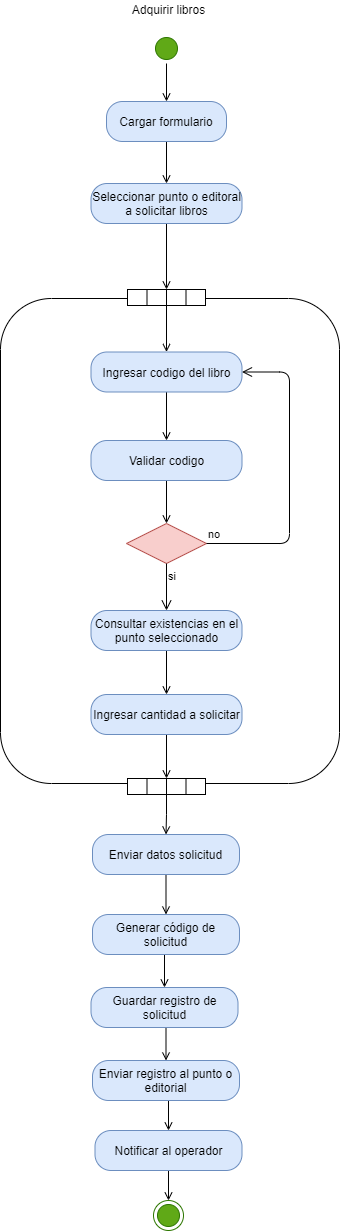

The diagram above was exported from draw.io. Its source (the exported page's mxGraphModel, read from the mxfile embedded in the PNG):
<mxGraphModel dx="1422" dy="794" grid="0" gridSize="10" guides="1" tooltips="1" connect="1" arrows="1" fold="1" page="1" pageScale="1" pageWidth="827" pageHeight="1169" math="0" shadow="0">
  <root>
    <mxCell id="0" />
    <mxCell id="1" parent="0" />
    <mxCell id="2" value="" style="rounded=1;whiteSpace=wrap;html=1;" vertex="1" parent="1">
      <mxGeometry x="1834" y="1095" width="339" height="485" as="geometry" />
    </mxCell>
    <mxCell id="3" style="edgeStyle=orthogonalEdgeStyle;rounded=0;orthogonalLoop=1;jettySize=auto;html=1;exitX=0.5;exitY=1;exitDx=0;exitDy=0;strokeColor=#000000;endArrow=open;endFill=0;" edge="1" source="4" target="7" parent="1">
      <mxGeometry relative="1" as="geometry" />
    </mxCell>
    <mxCell id="4" value="" style="ellipse;html=1;shape=startState;fillColor=#60a917;strokeColor=#2D7600;fontColor=#ffffff;" vertex="1" parent="1">
      <mxGeometry x="1985" y="830" width="30" height="30" as="geometry" />
    </mxCell>
    <mxCell id="5" value="Adquirir libros" style="text;html=1;align=center;verticalAlign=middle;resizable=0;points=[];autosize=1;strokeColor=none;" vertex="1" parent="1">
      <mxGeometry x="1960" y="797" width="83" height="18" as="geometry" />
    </mxCell>
    <mxCell id="6" style="edgeStyle=orthogonalEdgeStyle;rounded=0;orthogonalLoop=1;jettySize=auto;html=1;exitX=0.5;exitY=1;exitDx=0;exitDy=0;strokeColor=#000000;endArrow=open;endFill=0;" edge="1" source="7" target="9" parent="1">
      <mxGeometry relative="1" as="geometry" />
    </mxCell>
    <mxCell id="7" value="Cargar formulario" style="rounded=1;whiteSpace=wrap;html=1;arcSize=40;fillColor=#dae8fc;strokeColor=#6c8ebf;" vertex="1" parent="1">
      <mxGeometry x="1940" y="898" width="120" height="40" as="geometry" />
    </mxCell>
    <mxCell id="8" style="edgeStyle=orthogonalEdgeStyle;rounded=0;orthogonalLoop=1;jettySize=auto;html=1;exitX=0.5;exitY=1;exitDx=0;exitDy=0;strokeColor=#000000;entryX=0.5;entryY=0;entryDx=0;entryDy=0;endArrow=open;endFill=0;" edge="1" source="9" target="16" parent="1">
      <mxGeometry relative="1" as="geometry">
        <mxPoint x="2027" y="1073" as="targetPoint" />
      </mxGeometry>
    </mxCell>
    <mxCell id="9" value="Seleccionar punto o editoral a solicitar libros" style="rounded=1;whiteSpace=wrap;html=1;arcSize=40;fillColor=#dae8fc;strokeColor=#6c8ebf;" vertex="1" parent="1">
      <mxGeometry x="1924.5" y="980" width="151" height="40" as="geometry" />
    </mxCell>
    <mxCell id="10" style="edgeStyle=orthogonalEdgeStyle;rounded=0;orthogonalLoop=1;jettySize=auto;html=1;exitX=0.5;exitY=1;exitDx=0;exitDy=0;entryX=0.5;entryY=0;entryDx=0;entryDy=0;endArrow=open;endFill=0;strokeColor=#000000;" edge="1" source="11" target="26" parent="1">
      <mxGeometry relative="1" as="geometry" />
    </mxCell>
    <mxCell id="11" value="Ingresar codigo del libro" style="rounded=1;whiteSpace=wrap;html=1;arcSize=40;fillColor=#dae8fc;strokeColor=#6c8ebf;" vertex="1" parent="1">
      <mxGeometry x="1924.5" y="1148.5" width="151" height="40" as="geometry" />
    </mxCell>
    <mxCell id="12" value="" style="rhombus;whiteSpace=wrap;html=1;fillColor=#f8cecc;strokeColor=#b85450;" vertex="1" parent="1">
      <mxGeometry x="1960" y="1320" width="80" height="40" as="geometry" />
    </mxCell>
    <mxCell id="13" value="no" style="edgeStyle=orthogonalEdgeStyle;html=1;align=left;verticalAlign=bottom;endArrow=open;endSize=8;entryX=1;entryY=0.5;entryDx=0;entryDy=0;" edge="1" source="12" target="11" parent="1">
      <mxGeometry x="-1" relative="1" as="geometry">
        <mxPoint x="2061" y="1164.5" as="targetPoint" />
        <Array as="points">
          <mxPoint x="2123" y="1340" />
          <mxPoint x="2123" y="1169" />
        </Array>
      </mxGeometry>
    </mxCell>
    <mxCell id="14" value="si" style="edgeStyle=orthogonalEdgeStyle;html=1;align=left;verticalAlign=top;endArrow=open;endSize=8;entryX=0.5;entryY=0;entryDx=0;entryDy=0;" edge="1" source="12" target="28" parent="1">
      <mxGeometry x="-1" relative="1" as="geometry">
        <mxPoint x="1910" y="1331" as="targetPoint" />
      </mxGeometry>
    </mxCell>
    <mxCell id="15" style="edgeStyle=orthogonalEdgeStyle;rounded=0;orthogonalLoop=1;jettySize=auto;html=1;exitX=0.5;exitY=1;exitDx=0;exitDy=0;entryX=0.5;entryY=0;entryDx=0;entryDy=0;endArrow=open;endFill=0;strokeColor=#000000;" edge="1" source="16" target="11" parent="1">
      <mxGeometry relative="1" as="geometry" />
    </mxCell>
    <mxCell id="16" value="" style="rounded=0;whiteSpace=wrap;html=1;" vertex="1" parent="1">
      <mxGeometry x="1961" y="1086" width="78" height="16" as="geometry" />
    </mxCell>
    <mxCell id="17" value="" style="endArrow=none;html=1;strokeColor=#000000;exitX=0.25;exitY=1;exitDx=0;exitDy=0;entryX=0.25;entryY=0;entryDx=0;entryDy=0;" edge="1" source="16" target="16" parent="1">
      <mxGeometry width="50" height="50" relative="1" as="geometry">
        <mxPoint x="2098" y="1138" as="sourcePoint" />
        <mxPoint x="2148" y="1088" as="targetPoint" />
      </mxGeometry>
    </mxCell>
    <mxCell id="18" style="edgeStyle=orthogonalEdgeStyle;rounded=0;orthogonalLoop=1;jettySize=auto;html=1;exitX=0.5;exitY=1;exitDx=0;exitDy=0;entryX=0.5;entryY=0;entryDx=0;entryDy=0;strokeColor=#000000;endArrow=none;endFill=0;" edge="1" source="16" target="16" parent="1">
      <mxGeometry relative="1" as="geometry" />
    </mxCell>
    <mxCell id="19" style="edgeStyle=orthogonalEdgeStyle;rounded=0;orthogonalLoop=1;jettySize=auto;html=1;exitX=0.75;exitY=1;exitDx=0;exitDy=0;entryX=0.75;entryY=0;entryDx=0;entryDy=0;endArrow=none;endFill=0;strokeColor=#000000;" edge="1" source="16" target="16" parent="1">
      <mxGeometry relative="1" as="geometry" />
    </mxCell>
    <mxCell id="20" style="edgeStyle=orthogonalEdgeStyle;rounded=0;orthogonalLoop=1;jettySize=auto;html=1;exitX=0.5;exitY=1;exitDx=0;exitDy=0;entryX=0.5;entryY=0;entryDx=0;entryDy=0;endArrow=open;endFill=0;strokeColor=#000000;" edge="1" source="21" target="32" parent="1">
      <mxGeometry relative="1" as="geometry" />
    </mxCell>
    <mxCell id="21" value="" style="rounded=0;whiteSpace=wrap;html=1;" vertex="1" parent="1">
      <mxGeometry x="1961" y="1575" width="78" height="16" as="geometry" />
    </mxCell>
    <mxCell id="22" value="" style="endArrow=none;html=1;strokeColor=#000000;exitX=0.25;exitY=1;exitDx=0;exitDy=0;entryX=0.25;entryY=0;entryDx=0;entryDy=0;" edge="1" source="21" target="21" parent="1">
      <mxGeometry width="50" height="50" relative="1" as="geometry">
        <mxPoint x="2098" y="1627" as="sourcePoint" />
        <mxPoint x="2148" y="1577" as="targetPoint" />
      </mxGeometry>
    </mxCell>
    <mxCell id="23" style="edgeStyle=orthogonalEdgeStyle;rounded=0;orthogonalLoop=1;jettySize=auto;html=1;exitX=0.5;exitY=1;exitDx=0;exitDy=0;entryX=0.5;entryY=0;entryDx=0;entryDy=0;strokeColor=#000000;endArrow=none;endFill=0;" edge="1" source="21" target="21" parent="1">
      <mxGeometry relative="1" as="geometry" />
    </mxCell>
    <mxCell id="24" style="edgeStyle=orthogonalEdgeStyle;rounded=0;orthogonalLoop=1;jettySize=auto;html=1;exitX=0.75;exitY=1;exitDx=0;exitDy=0;entryX=0.75;entryY=0;entryDx=0;entryDy=0;endArrow=none;endFill=0;strokeColor=#000000;" edge="1" source="21" target="21" parent="1">
      <mxGeometry relative="1" as="geometry" />
    </mxCell>
    <mxCell id="25" style="edgeStyle=orthogonalEdgeStyle;rounded=0;orthogonalLoop=1;jettySize=auto;html=1;exitX=0.5;exitY=1;exitDx=0;exitDy=0;entryX=0.5;entryY=0;entryDx=0;entryDy=0;endArrow=open;endFill=0;strokeColor=#000000;" edge="1" source="26" target="12" parent="1">
      <mxGeometry relative="1" as="geometry" />
    </mxCell>
    <mxCell id="26" value="Validar codigo" style="rounded=1;whiteSpace=wrap;html=1;arcSize=40;fillColor=#dae8fc;strokeColor=#6c8ebf;" vertex="1" parent="1">
      <mxGeometry x="1924.5" y="1237" width="151" height="40" as="geometry" />
    </mxCell>
    <mxCell id="27" style="edgeStyle=orthogonalEdgeStyle;rounded=0;orthogonalLoop=1;jettySize=auto;html=1;exitX=0.5;exitY=1;exitDx=0;exitDy=0;entryX=0.5;entryY=0;entryDx=0;entryDy=0;endArrow=open;endFill=0;strokeColor=#000000;" edge="1" source="28" target="30" parent="1">
      <mxGeometry relative="1" as="geometry" />
    </mxCell>
    <mxCell id="28" value="Consultar existencias en el punto seleccionado" style="rounded=1;whiteSpace=wrap;html=1;arcSize=40;fillColor=#dae8fc;strokeColor=#6c8ebf;" vertex="1" parent="1">
      <mxGeometry x="1924.5" y="1407" width="151" height="40" as="geometry" />
    </mxCell>
    <mxCell id="29" style="edgeStyle=orthogonalEdgeStyle;rounded=0;orthogonalLoop=1;jettySize=auto;html=1;exitX=0.5;exitY=1;exitDx=0;exitDy=0;entryX=0.5;entryY=0;entryDx=0;entryDy=0;endArrow=open;endFill=0;strokeColor=#000000;" edge="1" source="30" target="21" parent="1">
      <mxGeometry relative="1" as="geometry" />
    </mxCell>
    <mxCell id="30" value="Ingresar cantidad a solicitar" style="rounded=1;whiteSpace=wrap;html=1;arcSize=40;fillColor=#dae8fc;strokeColor=#6c8ebf;" vertex="1" parent="1">
      <mxGeometry x="1924.5" y="1491" width="151" height="40" as="geometry" />
    </mxCell>
    <mxCell id="31" style="edgeStyle=orthogonalEdgeStyle;rounded=0;orthogonalLoop=1;jettySize=auto;html=1;exitX=0.5;exitY=1;exitDx=0;exitDy=0;entryX=0.5;entryY=0;entryDx=0;entryDy=0;endArrow=open;endFill=0;strokeColor=#000000;" edge="1" source="32" target="34" parent="1">
      <mxGeometry relative="1" as="geometry" />
    </mxCell>
    <mxCell id="32" value="Enviar datos solicitud" style="rounded=1;whiteSpace=wrap;html=1;arcSize=40;fillColor=#dae8fc;strokeColor=#6c8ebf;" vertex="1" parent="1">
      <mxGeometry x="1926" y="1631" width="147" height="40" as="geometry" />
    </mxCell>
    <mxCell id="33" style="edgeStyle=orthogonalEdgeStyle;rounded=0;orthogonalLoop=1;jettySize=auto;html=1;exitX=0.5;exitY=1;exitDx=0;exitDy=0;entryX=0.5;entryY=0;entryDx=0;entryDy=0;endArrow=open;endFill=0;strokeColor=#000000;" edge="1" source="34" target="36" parent="1">
      <mxGeometry relative="1" as="geometry" />
    </mxCell>
    <mxCell id="34" value="Generar código de solicitud" style="rounded=1;whiteSpace=wrap;html=1;arcSize=40;fillColor=#dae8fc;strokeColor=#6c8ebf;" vertex="1" parent="1">
      <mxGeometry x="1926" y="1711" width="147" height="40" as="geometry" />
    </mxCell>
    <mxCell id="35" style="edgeStyle=orthogonalEdgeStyle;rounded=0;orthogonalLoop=1;jettySize=auto;html=1;exitX=0.5;exitY=1;exitDx=0;exitDy=0;entryX=0.5;entryY=0;entryDx=0;entryDy=0;endArrow=open;endFill=0;strokeColor=#000000;" edge="1" source="36" target="38" parent="1">
      <mxGeometry relative="1" as="geometry" />
    </mxCell>
    <mxCell id="36" value="Guardar registro de solicitud" style="rounded=1;whiteSpace=wrap;html=1;arcSize=40;fillColor=#dae8fc;strokeColor=#6c8ebf;" vertex="1" parent="1">
      <mxGeometry x="1924.5" y="1784" width="147" height="40" as="geometry" />
    </mxCell>
    <mxCell id="37" style="edgeStyle=orthogonalEdgeStyle;rounded=0;orthogonalLoop=1;jettySize=auto;html=1;exitX=0.5;exitY=1;exitDx=0;exitDy=0;entryX=0.5;entryY=0;entryDx=0;entryDy=0;endArrow=open;endFill=0;strokeColor=#000000;" edge="1" source="38" target="40" parent="1">
      <mxGeometry relative="1" as="geometry" />
    </mxCell>
    <mxCell id="38" value="Enviar registro al punto o editorial" style="rounded=1;whiteSpace=wrap;html=1;arcSize=40;fillColor=#dae8fc;strokeColor=#6c8ebf;" vertex="1" parent="1">
      <mxGeometry x="1926" y="1857" width="147" height="40" as="geometry" />
    </mxCell>
    <mxCell id="39" style="edgeStyle=orthogonalEdgeStyle;rounded=0;orthogonalLoop=1;jettySize=auto;html=1;exitX=0.5;exitY=1;exitDx=0;exitDy=0;entryX=0.5;entryY=0;entryDx=0;entryDy=0;endArrow=open;endFill=0;strokeColor=#000000;" edge="1" source="40" target="41" parent="1">
      <mxGeometry relative="1" as="geometry" />
    </mxCell>
    <mxCell id="40" value="Notificar al operador" style="rounded=1;whiteSpace=wrap;html=1;arcSize=40;fillColor=#dae8fc;strokeColor=#6c8ebf;" vertex="1" parent="1">
      <mxGeometry x="1928.5" y="1927" width="147" height="40" as="geometry" />
    </mxCell>
    <mxCell id="41" value="" style="ellipse;html=1;shape=endState;fillColor=#60a917;strokeColor=#2D7600;fontColor=#ffffff;" vertex="1" parent="1">
      <mxGeometry x="1987" y="1997" width="30" height="30" as="geometry" />
    </mxCell>
  </root>
</mxGraphModel>